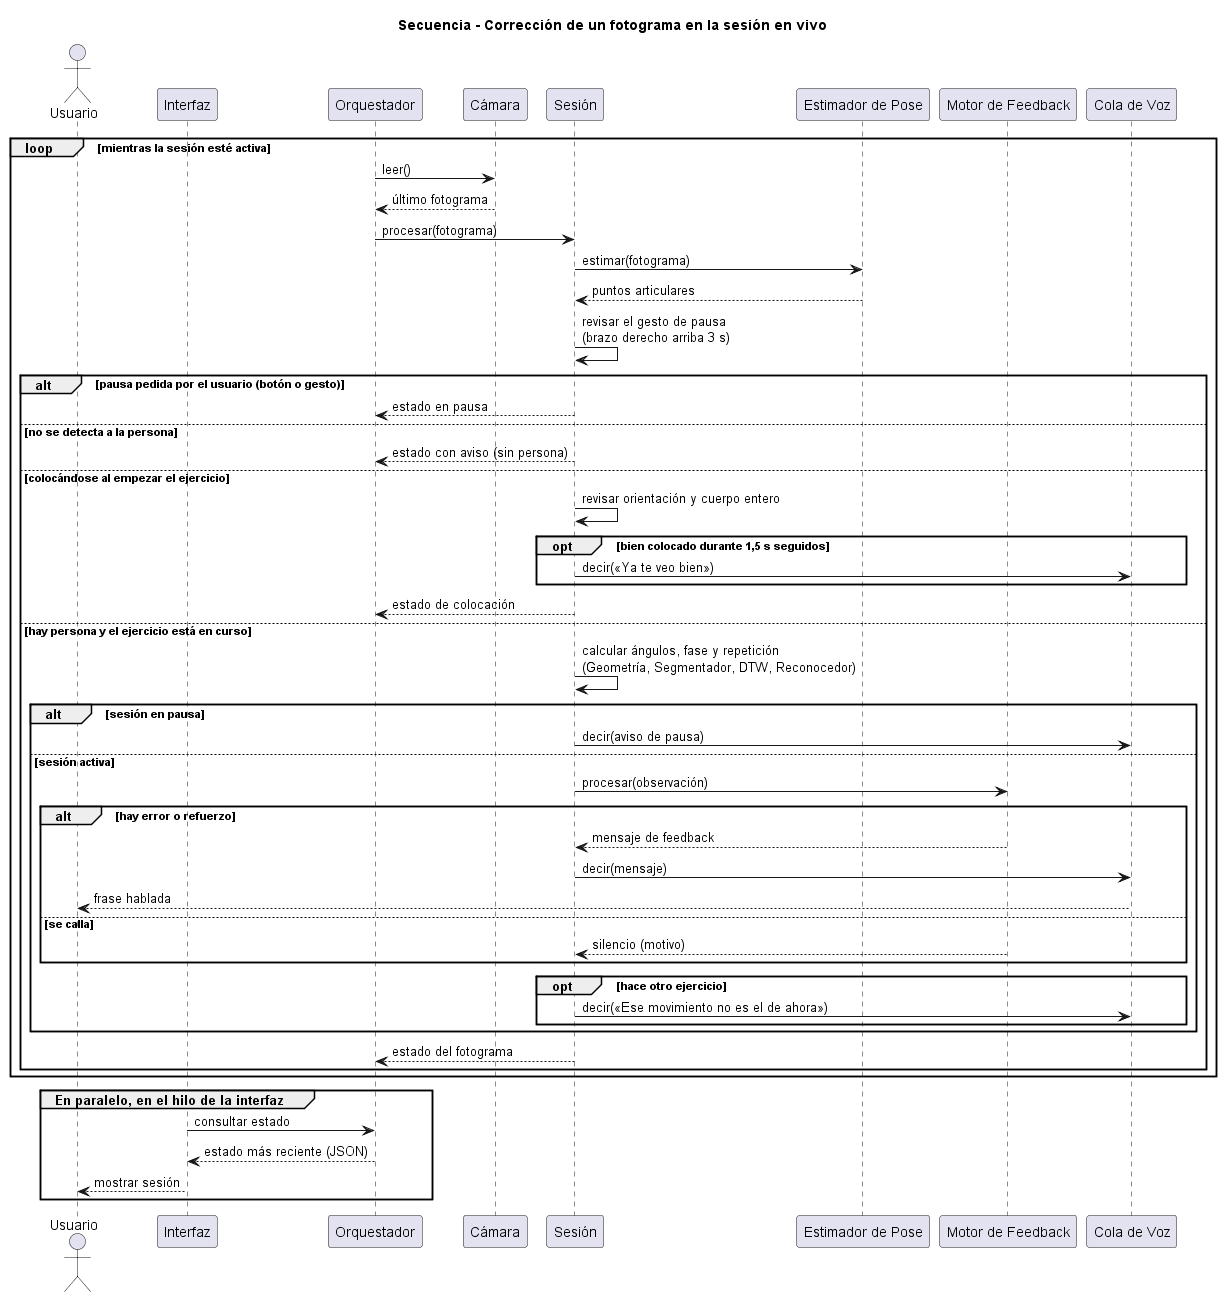

The diagram above was rendered by PlantUML. Its source (embedded in the PNG):
@startuml
title Secuencia - Corrección de un fotograma en la sesión en vivo

actor Usuario
participant "Interfaz" as UI
participant "Orquestador" as ORQ
participant "Cámara" as CAM
participant "Sesión" as SES
participant "Estimador de Pose" as EP
participant "Motor de Feedback" as MF
participant "Cola de Voz" as VOZ

loop mientras la sesión esté activa
  ORQ -> CAM : leer()
  CAM --> ORQ : último fotograma
  ORQ -> SES : procesar(fotograma)
  SES -> EP : estimar(fotograma)
  EP --> SES : puntos articulares
  SES -> SES : revisar el gesto de pausa\n(brazo derecho arriba 3 s)

  alt pausa pedida por el usuario (botón o gesto)
    SES --> ORQ : estado en pausa
  else no se detecta a la persona
    SES --> ORQ : estado con aviso (sin persona)
  else colocándose al empezar el ejercicio
    SES -> SES : revisar orientación y cuerpo entero
    opt bien colocado durante 1,5 s seguidos
      SES -> VOZ : decir(«Ya te veo bien»)
    end
    SES --> ORQ : estado de colocación
  else hay persona y el ejercicio está en curso
    SES -> SES : calcular ángulos, fase y repetición\n(Geometría, Segmentador, DTW, Reconocedor)
    alt sesión en pausa
      SES -> VOZ : decir(aviso de pausa)
    else sesión activa
      SES -> MF : procesar(observación)
      alt hay error o refuerzo
        MF --> SES : mensaje de feedback
        SES -> VOZ : decir(mensaje)
        VOZ --> Usuario : frase hablada
      else se calla
        MF --> SES : silencio (motivo)
      end
      opt hace otro ejercicio
        SES -> VOZ : decir(«Ese movimiento no es el de ahora»)
      end
    end
    SES --> ORQ : estado del fotograma
  end
end

group En paralelo, en el hilo de la interfaz
  UI -> ORQ : consultar estado
  ORQ --> UI : estado más reciente (JSON)
  UI --> Usuario : mostrar sesión
end
@enduml